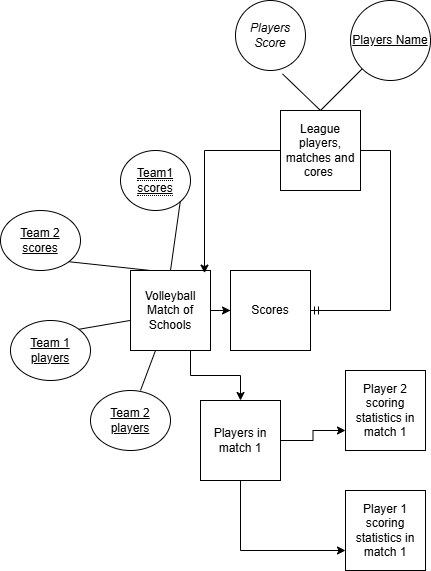

The diagram above was exported from draw.io. Its source (the exported page's mxGraphModel, read from the mxfile embedded in the PNG):
<mxGraphModel dx="778" dy="1600" grid="1" gridSize="10" guides="1" tooltips="1" connect="1" arrows="1" fold="1" page="1" pageScale="1" pageWidth="850" pageHeight="1100" math="0" shadow="0">
  <root>
    <mxCell id="0" />
    <mxCell id="1" parent="0" />
    <mxCell id="3hEhEnhhEIbxCmoCXezK-5" edge="1" parent="1" source="3hEhEnhhEIbxCmoCXezK-10" style="edgeStyle=orthogonalEdgeStyle;rounded=0;orthogonalLoop=1;jettySize=auto;html=1;exitX=0.75;exitY=1;exitDx=0;exitDy=0;" target="3hEhEnhhEIbxCmoCXezK-2" value="">
      <mxGeometry relative="1" as="geometry" />
    </mxCell>
    <mxCell id="3hEhEnhhEIbxCmoCXezK-1" parent="1" style="whiteSpace=wrap;html=1;aspect=fixed;strokeColor=light-dark(#000000,#FFFFFF);" value="Scores" vertex="1">
      <mxGeometry height="80" width="80" x="270" y="160" as="geometry" />
    </mxCell>
    <mxCell id="3hEhEnhhEIbxCmoCXezK-18" edge="1" parent="1" source="3hEhEnhhEIbxCmoCXezK-2" style="edgeStyle=orthogonalEdgeStyle;rounded=0;orthogonalLoop=1;jettySize=auto;html=1;exitX=0.5;exitY=1;exitDx=0;exitDy=0;entryX=0;entryY=0.75;entryDx=0;entryDy=0;" target="3hEhEnhhEIbxCmoCXezK-3" value="">
      <mxGeometry relative="1" as="geometry" />
    </mxCell>
    <mxCell id="3hEhEnhhEIbxCmoCXezK-19" edge="1" parent="1" source="3hEhEnhhEIbxCmoCXezK-2" style="edgeStyle=orthogonalEdgeStyle;rounded=0;orthogonalLoop=1;jettySize=auto;html=1;entryX=0;entryY=0.75;entryDx=0;entryDy=0;" target="3hEhEnhhEIbxCmoCXezK-4">
      <mxGeometry relative="1" as="geometry" />
    </mxCell>
    <mxCell id="3hEhEnhhEIbxCmoCXezK-2" parent="1" style="whiteSpace=wrap;html=1;aspect=fixed;" value="Players in match 1" vertex="1">
      <mxGeometry height="80" width="80" x="240" y="290" as="geometry" />
    </mxCell>
    <mxCell id="3hEhEnhhEIbxCmoCXezK-3" parent="1" style="whiteSpace=wrap;html=1;aspect=fixed;" value="Player 1 scoring statistics in match 1" vertex="1">
      <mxGeometry height="80" width="80" x="385" y="380" as="geometry" />
    </mxCell>
    <mxCell id="3hEhEnhhEIbxCmoCXezK-4" parent="1" style="whiteSpace=wrap;html=1;aspect=fixed;" value="Player 2 scoring statistics in match 1" vertex="1">
      <mxGeometry height="80" width="80" x="385" y="260" as="geometry" />
    </mxCell>
    <mxCell id="3hEhEnhhEIbxCmoCXezK-6" parent="1" style="ellipse;whiteSpace=wrap;html=1;align=center;" value="&lt;span style=&quot;border-bottom: 1px dotted&quot;&gt;&lt;u&gt;Team1 scores&lt;/u&gt;&lt;/span&gt;" vertex="1">
      <mxGeometry height="60" width="70" x="160" y="40" as="geometry" />
    </mxCell>
    <mxCell id="3hEhEnhhEIbxCmoCXezK-7" parent="1" style="ellipse;whiteSpace=wrap;html=1;align=center;" value="&lt;u&gt;Team 2 scores&lt;/u&gt;" vertex="1">
      <mxGeometry height="60" width="80" x="40" y="100" as="geometry" />
    </mxCell>
    <mxCell id="3hEhEnhhEIbxCmoCXezK-8" edge="1" parent="1" source="3hEhEnhhEIbxCmoCXezK-7" style="endArrow=none;html=1;rounded=0;exitX=1;exitY=1;exitDx=0;exitDy=0;entryX=0.25;entryY=0;entryDx=0;entryDy=0;" target="3hEhEnhhEIbxCmoCXezK-10" value="">
      <mxGeometry relative="1" as="geometry">
        <mxPoint x="120" y="190" as="sourcePoint" />
        <mxPoint x="210" y="220" as="targetPoint" />
      </mxGeometry>
    </mxCell>
    <mxCell id="3hEhEnhhEIbxCmoCXezK-9" edge="1" parent="1" source="3hEhEnhhEIbxCmoCXezK-6" style="endArrow=none;html=1;rounded=0;entryX=0.5;entryY=0;entryDx=0;entryDy=0;exitX=1;exitY=1;exitDx=0;exitDy=0;" target="3hEhEnhhEIbxCmoCXezK-10" value="">
      <mxGeometry relative="1" as="geometry">
        <mxPoint x="240" y="70" as="sourcePoint" />
        <mxPoint x="400" y="70" as="targetPoint" />
      </mxGeometry>
    </mxCell>
    <mxCell id="3hEhEnhhEIbxCmoCXezK-17" edge="1" parent="1" source="3hEhEnhhEIbxCmoCXezK-10" style="edgeStyle=orthogonalEdgeStyle;rounded=0;orthogonalLoop=1;jettySize=auto;html=1;" target="3hEhEnhhEIbxCmoCXezK-1">
      <mxGeometry relative="1" as="geometry" />
    </mxCell>
    <mxCell id="3hEhEnhhEIbxCmoCXezK-10" parent="1" style="whiteSpace=wrap;html=1;aspect=fixed;" value="Volleyball Match of Schools" vertex="1">
      <mxGeometry height="80" width="80" x="170" y="160" as="geometry" />
    </mxCell>
    <mxCell id="3hEhEnhhEIbxCmoCXezK-12" parent="1" style="ellipse;whiteSpace=wrap;html=1;align=center;" value="&lt;u&gt;Team 1 players&lt;/u&gt;" vertex="1">
      <mxGeometry height="60" width="80" x="50" y="210" as="geometry" />
    </mxCell>
    <mxCell id="3hEhEnhhEIbxCmoCXezK-14" parent="1" style="ellipse;whiteSpace=wrap;html=1;align=center;" value="&lt;u&gt;Team 2 players&lt;/u&gt;" vertex="1">
      <mxGeometry height="60" width="80" x="130" y="280" as="geometry" />
    </mxCell>
    <mxCell id="3hEhEnhhEIbxCmoCXezK-15" edge="1" parent="1" style="endArrow=none;html=1;rounded=0;" target="3hEhEnhhEIbxCmoCXezK-10" value="">
      <mxGeometry height="50" relative="1" width="50" as="geometry">
        <mxPoint x="180" y="280" as="sourcePoint" />
        <mxPoint x="230" y="230" as="targetPoint" />
      </mxGeometry>
    </mxCell>
    <mxCell id="3hEhEnhhEIbxCmoCXezK-16" edge="1" parent="1" source="3hEhEnhhEIbxCmoCXezK-12" style="endArrow=none;html=1;rounded=0;exitX=1;exitY=0;exitDx=0;exitDy=0;entryX=-0.008;entryY=0.625;entryDx=0;entryDy=0;entryPerimeter=0;" target="3hEhEnhhEIbxCmoCXezK-10" value="">
      <mxGeometry height="50" relative="1" width="50" as="geometry">
        <mxPoint x="130" y="250" as="sourcePoint" />
        <mxPoint x="180" y="200" as="targetPoint" />
      </mxGeometry>
    </mxCell>
    <mxCell id="3hEhEnhhEIbxCmoCXezK-20" parent="1" style="whiteSpace=wrap;html=1;aspect=fixed;" value="League players, matches and cores&amp;nbsp;" vertex="1">
      <mxGeometry height="80" width="80" x="320" as="geometry" />
    </mxCell>
    <mxCell id="3hEhEnhhEIbxCmoCXezK-21" edge="1" parent="1" source="3hEhEnhhEIbxCmoCXezK-20" style="edgeStyle=orthogonalEdgeStyle;rounded=0;orthogonalLoop=1;jettySize=auto;html=1;entryX=0.925;entryY=0.033;entryDx=0;entryDy=0;entryPerimeter=0;" target="3hEhEnhhEIbxCmoCXezK-10">
      <mxGeometry relative="1" as="geometry" />
    </mxCell>
    <mxCell id="3hEhEnhhEIbxCmoCXezK-22" edge="1" parent="1" source="3hEhEnhhEIbxCmoCXezK-20" style="edgeStyle=entityRelationEdgeStyle;fontSize=12;html=1;endArrow=ERmandOne;rounded=0;entryX=1;entryY=0.5;entryDx=0;entryDy=0;" target="3hEhEnhhEIbxCmoCXezK-1" value="">
      <mxGeometry height="100" relative="1" width="100" as="geometry">
        <mxPoint x="300" y="160" as="sourcePoint" />
        <mxPoint x="440" y="90" as="targetPoint" />
      </mxGeometry>
    </mxCell>
    <mxCell id="3hEhEnhhEIbxCmoCXezK-23" parent="1" style="ellipse;whiteSpace=wrap;html=1;aspect=fixed;" value="&lt;u&gt;Players Name&lt;/u&gt;" vertex="1">
      <mxGeometry height="80" width="80" x="390" y="-110" as="geometry" />
    </mxCell>
    <mxCell id="3hEhEnhhEIbxCmoCXezK-24" edge="1" parent="1" source="3hEhEnhhEIbxCmoCXezK-23" style="endArrow=none;html=1;rounded=0;entryX=0.5;entryY=0;entryDx=0;entryDy=0;exitX=0;exitY=1;exitDx=0;exitDy=0;" target="3hEhEnhhEIbxCmoCXezK-20" value="">
      <mxGeometry relative="1" as="geometry">
        <mxPoint x="360" y="-90.21000000000001" as="sourcePoint" />
        <mxPoint x="350" y="-21.210000000000008" as="targetPoint" />
      </mxGeometry>
    </mxCell>
    <mxCell id="3hEhEnhhEIbxCmoCXezK-26" parent="1" style="ellipse;whiteSpace=wrap;html=1;aspect=fixed;" value="&lt;i style=&quot;&quot;&gt;Players Score&lt;/i&gt;" vertex="1">
      <mxGeometry height="70" width="70" x="275" y="-110" as="geometry" />
    </mxCell>
    <mxCell id="3hEhEnhhEIbxCmoCXezK-27" edge="1" parent="1" source="3hEhEnhhEIbxCmoCXezK-26" style="endArrow=none;html=1;rounded=0;entryX=0.5;entryY=0;entryDx=0;entryDy=0;exitX=0.671;exitY=1.048;exitDx=0;exitDy=0;exitPerimeter=0;" target="3hEhEnhhEIbxCmoCXezK-20" value="">
      <mxGeometry relative="1" as="geometry">
        <mxPoint x="360" y="-90.21000000000001" as="sourcePoint" />
        <mxPoint x="350" y="-21.210000000000008" as="targetPoint" />
      </mxGeometry>
    </mxCell>
  </root>
</mxGraphModel>